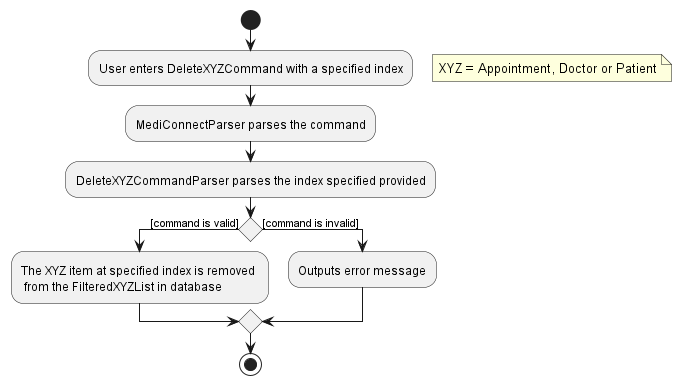

The diagram above was rendered by PlantUML. Its source (embedded in the PNG):
@startuml
'https://plantuml.com/activity-diagram-beta

start
:User enters DeleteXYZCommand with a specified index;
floating note right
    XYZ = Appointment, Doctor or Patient
end note
:MediConnectParser parses the command;
:DeleteXYZCommandParser parses the index specified provided;
if () then ([command is valid])
  :The XYZ item at specified index is removed \n from the FilteredXYZList in database;
else ([command is invalid])
  :Outputs error message;
endif

stop

@enduml